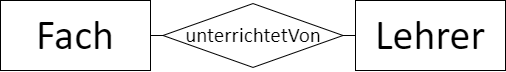

The diagram above was exported from draw.io. Its source (the exported page's mxGraphModel, read from the mxfile embedded in the PNG):
<mxGraphModel dx="1185" dy="621" grid="1" gridSize="10" guides="1" tooltips="1" connect="1" arrows="1" fold="1" page="1" pageScale="1" pageWidth="827" pageHeight="1169" math="0" shadow="0">
  <root>
    <mxCell id="0" />
    <mxCell id="1" parent="0" />
    <mxCell id="2" value="Fach" style="whiteSpace=wrap;html=1;align=center;fontSize=42;fontFamily=FallingSky;" vertex="1" parent="1">
      <mxGeometry x="95" y="240" width="150" height="70" as="geometry" />
    </mxCell>
    <mxCell id="3" value="Lehrer" style="whiteSpace=wrap;html=1;align=center;fontSize=42;fontFamily=FallingSky;" vertex="1" parent="1">
      <mxGeometry x="450" y="240" width="150" height="70" as="geometry" />
    </mxCell>
    <mxCell id="4" value="unterrichtetVon" style="shape=rhombus;perimeter=rhombusPerimeter;whiteSpace=wrap;html=1;align=center;fontSize=21;fontFamily=FallingSky;" vertex="1" parent="1">
      <mxGeometry x="257.5" y="243.06" width="180" height="63.87" as="geometry" />
    </mxCell>
    <mxCell id="5" value="" style="endArrow=none;html=1;rounded=0;" edge="1" source="4" target="2" parent="1">
      <mxGeometry width="50" height="50" relative="1" as="geometry">
        <mxPoint x="260" y="110" as="sourcePoint" />
        <mxPoint x="310" y="60" as="targetPoint" />
      </mxGeometry>
    </mxCell>
    <mxCell id="6" value="" style="endArrow=none;html=1;rounded=0;" edge="1" source="4" target="3" parent="1">
      <mxGeometry width="50" height="50" relative="1" as="geometry">
        <mxPoint x="140" y="150" as="sourcePoint" />
        <mxPoint x="140" y="120" as="targetPoint" />
      </mxGeometry>
    </mxCell>
  </root>
</mxGraphModel>